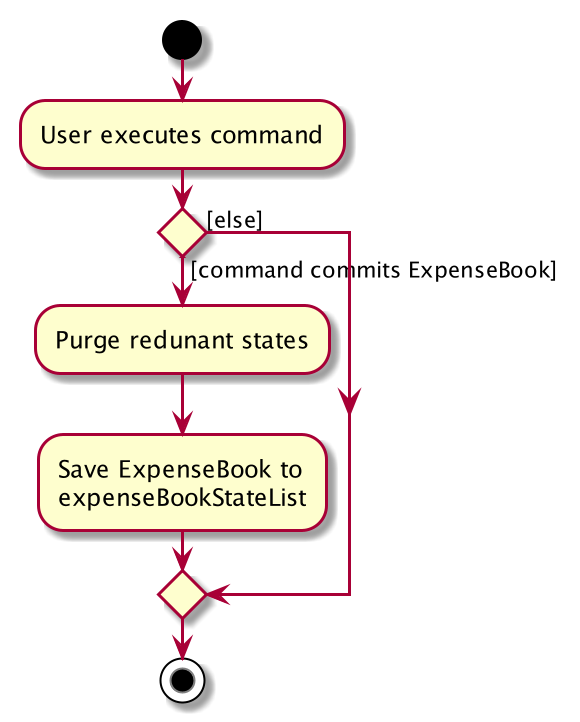

The diagram above was rendered by PlantUML. Its source (embedded in the PNG):
@startuml
start
:User executes command;


if () then ([command commits ExpenseBook])
    :Purge redunant states;
    :Save ExpenseBook to
    expenseBookStateList;
else ([else])
endif
stop
@enduml